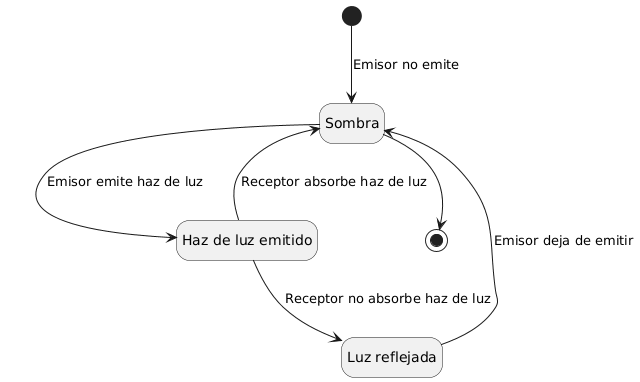

The diagram above was rendered by PlantUML. Its source (embedded in the PNG):
@startuml
skinparam style strictuml
skinparam monochrome false
skinparam shadowing false
hide empty description

state "Sombra" as Sombra
state "Haz de luz emitido" as Emitido
state "Luz reflejada" as Reflejada

[*] --> Sombra : Emisor no emite

Sombra --> Emitido : Emisor emite haz de luz
Emitido --> Sombra : Receptor absorbe haz de luz
Emitido --> Reflejada : Receptor no absorbe haz de luz

Reflejada --> Sombra : Emisor deja de emitir
Sombra --> [*]
@enduml